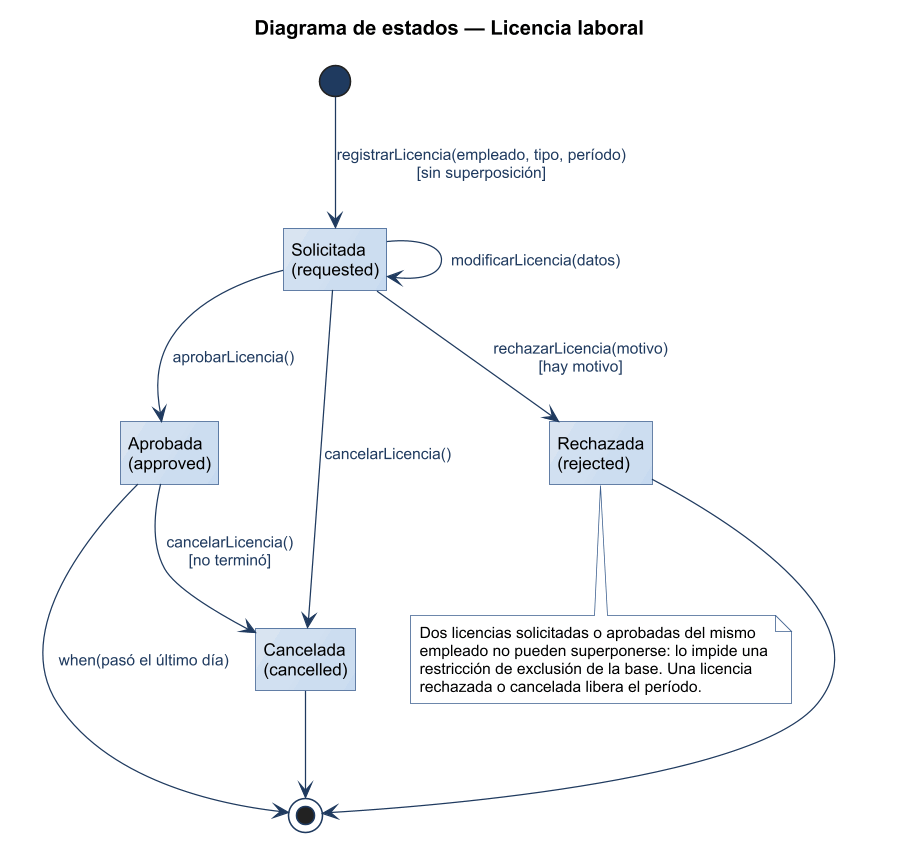

The diagram above was rendered by PlantUML. Its source (embedded in the PNG):
@startuml
title Diagrama de estados — Licencia laboral
!include ../estilo-vp.iuml
hide empty description
state "Solicitada\n(requested)" as REQUESTED
state "Aprobada\n(approved)" as APPROVED
state "Rechazada\n(rejected)" as REJECTED
state "Cancelada\n(cancelled)" as CANCELLED

[*] --> REQUESTED : registrarLicencia(empleado, tipo, período)\n[sin superposición]
REQUESTED --> REQUESTED : modificarLicencia(datos)
REQUESTED --> APPROVED : aprobarLicencia()
REQUESTED --> REJECTED : rechazarLicencia(motivo)\n[hay motivo]
REQUESTED --> CANCELLED : cancelarLicencia()
APPROVED --> CANCELLED : cancelarLicencia()\n[no terminó]
REJECTED --> [*]
CANCELLED --> [*]
APPROVED --> [*] : when(pasó el último día)

note bottom of REJECTED
  Dos licencias solicitadas o aprobadas del mismo
  empleado no pueden superponerse: lo impide una
  restricción de exclusión de la base. Una licencia
  rechazada o cancelada libera el período.
end note
@enduml